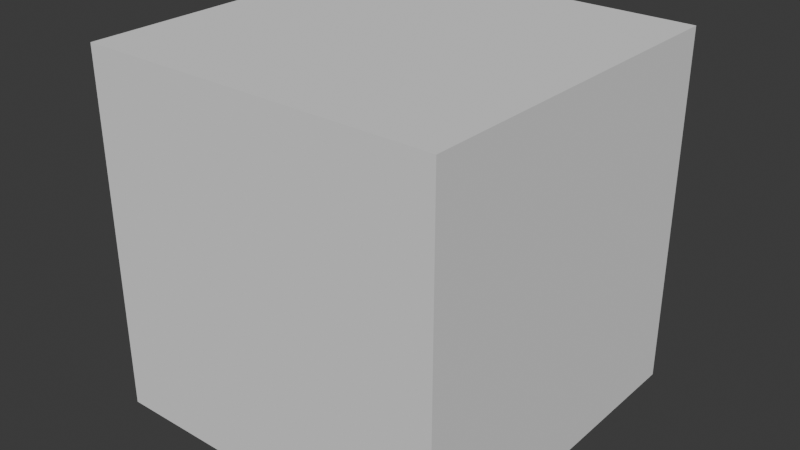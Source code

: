# Source: cube-nomat.blend  (saved by Blender 5.1.30; exported with 4.5.12 LTS)
import bpy
from mathutils import Matrix  # noqa: F401  (used for matrix-valued properties, if any)

bpy.ops.wm.read_factory_settings(use_empty=True)
scene = bpy.context.scene
scene.name = 'Scene'

# ---- collections
col_collection = bpy.data.collections.new('Collection'); scene.collection.children.link(col_collection)

# ---- world
world_world = bpy.data.worlds.new('World'); scene.world = world_world
world_world.use_nodes = True; world_world.node_tree.nodes.clear()
_N = world_world.node_tree.nodes; _L = world_world.node_tree.links
n0 = _N.new('ShaderNodeOutputWorld'); n0.name = 'World Output'; n0.location = (200, 100)
n1 = _N.new('ShaderNodeBackground'); n1.name = 'Background'; n1.location = (-200, 100)
n1.inputs[0].default_value = (0.05088, 0.05088, 0.05088, 1.0)
_L.new(n1.outputs[0], n0.inputs[0])
n0.is_active_output = True
world_world.color = (0.05088, 0.05088, 0.05088)
world_world.sun_shadow_jitter_overblur = 0.0

# ---- meshes
me_cube = bpy.data.meshes.new('Cube')
me_cube.from_pydata([(1.0, 1.0, 1.0), (1.0, 1.0, -1.0), (1.0, -1.0, 1.0), (1.0, -1.0, -1.0), (-1.0, 1.0, 1.0), (-1.0, 1.0, -1.0), (-1.0, -1.0, 1.0), (-1.0, -1.0, -1.0)], [], [(0, 4, 6, 2), (3, 2, 6, 7), (7, 6, 4, 5), (5, 1, 3, 7), (1, 0, 2, 3), (5, 4, 0, 1)])
_uv = me_cube.uv_layers.new(name='UVMap')
_uv.uv.foreach_set('vector', [1.0, 1.0, 0.0, 1.0, 0.0, 0.0, 1.0, 0.0, 1.0, 0.0, 1.0, 1.0, 0.0, 1.0, 0.0, 0.0, 0.0, 0.0, 0.0, 1.0, 1.0, 1.0, 1.0, 0.0, 0.0, 1.0, 1.0, 1.0, 1.0, 0.0, 0.0, 0.0, 1.0, 0.0, 1.0, 1.0, 0.0, 1.0, 0.0, 0.0, 0.0, 0.0, 0.0, 1.0, 1.0, 1.0, 1.0, 0.0])
_ca = me_cube.color_attributes.new('Attribute', 'BYTE_COLOR', 'CORNER')
_ca.data.foreach_set('color', [1.0, 0.001821, 0.004025, 1.0, 0.956, 1.0, 0.008023, 1.0, 0.09306, 1.0, 0.09531, 1.0, 0.0319, 0.05613, 1.0, 1.0, 0.7231, 1.0, 0.3372, 1.0, 0.0319, 0.05613, 1.0, 1.0, 0.09306, 1.0, 0.09531, 1.0, 1.0, 0.5906, 0.09084, 1.0, 1.0, 0.5906, 0.09084, 1.0, 0.09306, 1.0, 0.09531, 1.0, 0.956, 1.0, 0.008023, 1.0, 1.0, 0.6724, 0.6724, 1.0, 1.0, 0.6724, 0.6724, 1.0, 0.4072, 0.07227, 1.0, 1.0, 0.7231, 1.0, 0.3372, 1.0, 1.0, 0.5906, 0.09084, 1.0, 0.4072, 0.07227, 1.0, 1.0, 1.0, 0.001821, 0.004025, 1.0, 0.0319, 0.05613, 1.0, 1.0, 0.7231, 1.0, 0.3372, 1.0, 1.0, 0.6724, 0.6724, 1.0, 0.956, 1.0, 0.008023, 1.0, 1.0, 0.001821, 0.004025, 1.0, 0.4072, 0.07227, 1.0, 1.0])
me_cube.use_mirror_vertex_groups = False
me_cube.update()

# ---- objects
ob_cube = bpy.data.objects.new('Cube', me_cube)

# ---- transforms, parenting, visibility, modifiers, constraints
ob_cube.location = (0.0, 0.0, 0.0)
ob_cube.lock_rotations_4d = False
ob_cube.empty_display_type = 'ARROWS'
ob_cube.lineart.crease_threshold = 0.0

# ---- collection membership
col_collection.objects.link(ob_cube)

# ---- scene / render settings (as saved in the file)
scene.frame_start = 1; scene.frame_end = 250; scene.frame_set(1)
scene.render.engine = 'BLENDER_EEVEE_NEXT'
scene.render.bake_bias = 0.0
scene.render.bake_samples = 0
scene.cycles.sampling_pattern = 'TABULATED_SOBOL'
scene.eevee.use_volume_custom_range = False
bpy.context.view_layer.update()

# ---- added for rendering (the .blend has no active camera and no usable light): camera, sun
cam_auto = bpy.data.cameras.new('AutoCamera')
cam_auto.lens = 50.0
cam_auto.sensor_width = 36.0
cam_auto.clip_end = 1000.0
ob_auto_camera = bpy.data.objects.new('AutoCamera', cam_auto)
scene.collection.objects.link(ob_auto_camera)
ob_auto_camera.location = (3.20507, -3.84609, 2.56406)
ob_auto_camera.rotation_euler = (1.09748, -7.21219e-08, 0.694738)
scene.camera = ob_auto_camera
light_auto_sun = bpy.data.lights.new('AutoSun', 'SUN')
light_auto_sun.energy = 3.0
light_auto_sun.angle = 0.0523599
ob_auto_sun = bpy.data.objects.new('AutoSun', light_auto_sun)
scene.collection.objects.link(ob_auto_sun)
ob_auto_sun.rotation_euler = (0.872665, 0.174533, 0.523599)
bpy.context.view_layer.update()
